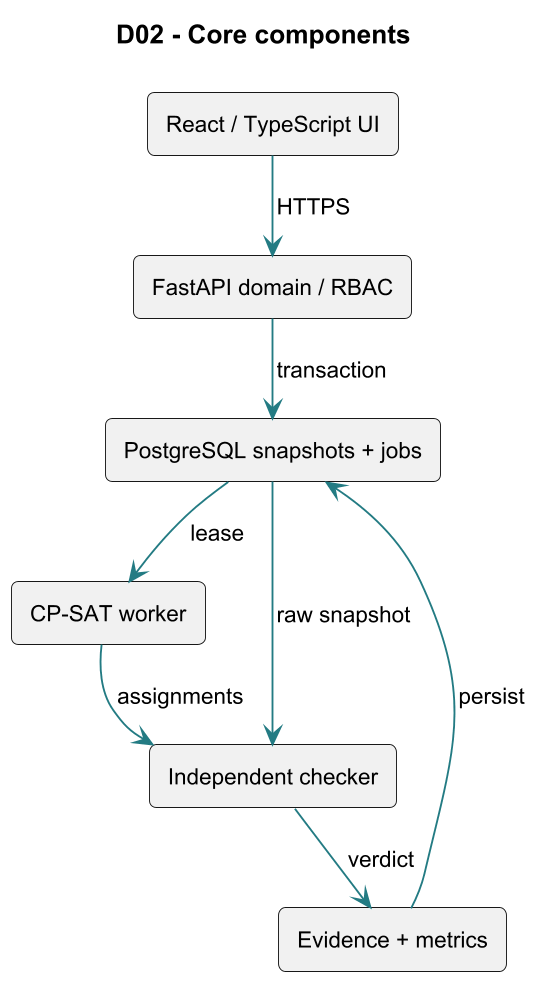

The diagram above was rendered by PlantUML. Its source (embedded in the PNG):
@startuml
skinparam dpi 180
!pragma layout smetana
skinparam backgroundColor white
skinparam shadowing false
skinparam defaultFontName Arial
skinparam defaultFontSize 12
skinparam ArrowColor #237B83
skinparam roundcorner 8
top to bottom direction
title D02 - Core components
rectangle "React / TypeScript UI" as n0
rectangle "FastAPI domain / RBAC" as n1
rectangle "PostgreSQL snapshots + jobs" as n2
rectangle "CP-SAT worker" as n3
rectangle "Independent checker" as n4
rectangle "Evidence + metrics" as n5
n0 --> n1 : HTTPS
n1 --> n2 : transaction
n2 --> n3 : lease
n2 --> n4 : raw snapshot
n3 --> n4 : assignments
n4 --> n5 : verdict
n5 --> n2 : persist
@enduml